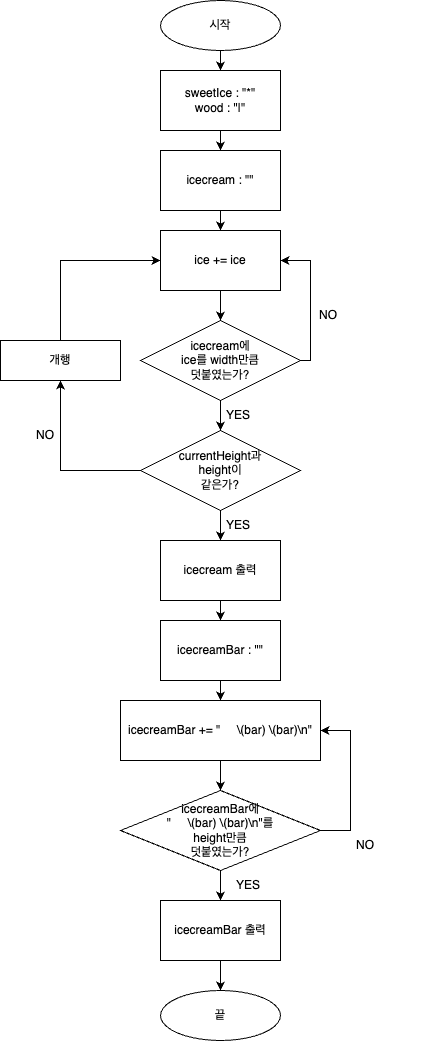

The diagram above was exported from draw.io. Its source (the exported page's mxGraphModel, read from the mxfile embedded in the PNG):
<mxGraphModel dx="1691" dy="1121" grid="1" gridSize="10" guides="1" tooltips="1" connect="1" arrows="1" fold="1" page="1" pageScale="1" pageWidth="827" pageHeight="1169" math="0" shadow="0">
  <root>
    <mxCell id="WIyWlLk6GJQsqaUBKTNV-0" />
    <mxCell id="WIyWlLk6GJQsqaUBKTNV-1" parent="WIyWlLk6GJQsqaUBKTNV-0" />
    <mxCell id="R5dM-xNtUByEDOpqsUr3-4" value="" style="edgeStyle=orthogonalEdgeStyle;rounded=0;orthogonalLoop=1;jettySize=auto;html=1;" edge="1" parent="WIyWlLk6GJQsqaUBKTNV-1" source="eiEpU_dikUnkJ_Xiy95i-0" target="R5dM-xNtUByEDOpqsUr3-3">
      <mxGeometry relative="1" as="geometry" />
    </mxCell>
    <mxCell id="eiEpU_dikUnkJ_Xiy95i-0" value="sweetIce : &quot;*&quot;&lt;br&gt;wood : &quot;|&quot;" style="rounded=0;whiteSpace=wrap;html=1;" parent="WIyWlLk6GJQsqaUBKTNV-1" vertex="1">
      <mxGeometry x="-10" y="100" width="120" height="60" as="geometry" />
    </mxCell>
    <mxCell id="eiEpU_dikUnkJ_Xiy95i-2" value="ice += ice" style="rounded=0;whiteSpace=wrap;html=1;" parent="WIyWlLk6GJQsqaUBKTNV-1" vertex="1">
      <mxGeometry x="-10" y="260" width="120" height="60" as="geometry" />
    </mxCell>
    <mxCell id="eiEpU_dikUnkJ_Xiy95i-26" style="edgeStyle=orthogonalEdgeStyle;rounded=0;orthogonalLoop=1;jettySize=auto;html=1;entryX=1;entryY=0.5;entryDx=0;entryDy=0;" parent="WIyWlLk6GJQsqaUBKTNV-1" source="eiEpU_dikUnkJ_Xiy95i-5" target="eiEpU_dikUnkJ_Xiy95i-2" edge="1">
      <mxGeometry relative="1" as="geometry">
        <Array as="points">
          <mxPoint x="140" y="390" />
          <mxPoint x="140" y="290" />
        </Array>
      </mxGeometry>
    </mxCell>
    <mxCell id="eiEpU_dikUnkJ_Xiy95i-5" value="icecream에&lt;br&gt;ice를 width만큼&lt;br&gt;덧붙였는가?" style="rhombus;whiteSpace=wrap;html=1;" parent="WIyWlLk6GJQsqaUBKTNV-1" vertex="1">
      <mxGeometry x="-30" y="350" width="160" height="80" as="geometry" />
    </mxCell>
    <mxCell id="eiEpU_dikUnkJ_Xiy95i-6" value="" style="endArrow=classic;html=1;rounded=0;exitX=0.5;exitY=1;exitDx=0;exitDy=0;entryX=0.5;entryY=0;entryDx=0;entryDy=0;" parent="WIyWlLk6GJQsqaUBKTNV-1" source="eiEpU_dikUnkJ_Xiy95i-2" target="eiEpU_dikUnkJ_Xiy95i-5" edge="1">
      <mxGeometry width="50" height="50" relative="1" as="geometry">
        <mxPoint y="410" as="sourcePoint" />
        <mxPoint x="50" y="360" as="targetPoint" />
      </mxGeometry>
    </mxCell>
    <mxCell id="eiEpU_dikUnkJ_Xiy95i-7" value="개행" style="rounded=0;whiteSpace=wrap;html=1;" parent="WIyWlLk6GJQsqaUBKTNV-1" vertex="1">
      <mxGeometry x="-170" y="370" width="120" height="40" as="geometry" />
    </mxCell>
    <mxCell id="eiEpU_dikUnkJ_Xiy95i-29" style="edgeStyle=orthogonalEdgeStyle;rounded=0;orthogonalLoop=1;jettySize=auto;html=1;exitX=0.5;exitY=0;exitDx=0;exitDy=0;" parent="WIyWlLk6GJQsqaUBKTNV-1" source="eiEpU_dikUnkJ_Xiy95i-7" edge="1">
      <mxGeometry relative="1" as="geometry">
        <mxPoint x="-10" y="290" as="targetPoint" />
        <Array as="points">
          <mxPoint x="-110" y="290" />
        </Array>
        <mxPoint x="-50" y="460" as="sourcePoint" />
      </mxGeometry>
    </mxCell>
    <mxCell id="eiEpU_dikUnkJ_Xiy95i-9" value="" style="endArrow=classic;html=1;rounded=0;exitX=0.5;exitY=1;exitDx=0;exitDy=0;entryX=0.5;entryY=0;entryDx=0;entryDy=0;" parent="WIyWlLk6GJQsqaUBKTNV-1" source="eiEpU_dikUnkJ_Xiy95i-5" target="R5dM-xNtUByEDOpqsUr3-7" edge="1">
      <mxGeometry width="50" height="50" relative="1" as="geometry">
        <mxPoint y="570" as="sourcePoint" />
        <mxPoint x="50" y="520" as="targetPoint" />
      </mxGeometry>
    </mxCell>
    <mxCell id="eiEpU_dikUnkJ_Xiy95i-12" value="icecreamBar += &quot;&amp;nbsp; &amp;nbsp; &amp;nbsp;&lt;span style=&quot;color: rgb(196, 26, 22);&quot; class=&quot;s1&quot;&gt;&lt;/span&gt;\(bar)&lt;span style=&quot;&quot; class=&quot;s1&quot;&gt; &lt;/span&gt;\(bar)\n&lt;span style=&quot;&quot; class=&quot;s1&quot;&gt;&quot;&lt;br&gt;&lt;/span&gt;" style="rounded=0;whiteSpace=wrap;html=1;" parent="WIyWlLk6GJQsqaUBKTNV-1" vertex="1">
      <mxGeometry x="-50" y="730" width="200" height="60" as="geometry" />
    </mxCell>
    <mxCell id="eiEpU_dikUnkJ_Xiy95i-32" style="edgeStyle=orthogonalEdgeStyle;rounded=0;orthogonalLoop=1;jettySize=auto;html=1;entryX=1;entryY=0.5;entryDx=0;entryDy=0;" parent="WIyWlLk6GJQsqaUBKTNV-1" source="eiEpU_dikUnkJ_Xiy95i-13" target="eiEpU_dikUnkJ_Xiy95i-12" edge="1">
      <mxGeometry relative="1" as="geometry">
        <Array as="points">
          <mxPoint x="180" y="860" />
          <mxPoint x="180" y="760" />
        </Array>
      </mxGeometry>
    </mxCell>
    <mxCell id="R5dM-xNtUByEDOpqsUr3-24" value="" style="edgeStyle=orthogonalEdgeStyle;rounded=0;orthogonalLoop=1;jettySize=auto;html=1;" edge="1" parent="WIyWlLk6GJQsqaUBKTNV-1" source="eiEpU_dikUnkJ_Xiy95i-13" target="R5dM-xNtUByEDOpqsUr3-23">
      <mxGeometry relative="1" as="geometry" />
    </mxCell>
    <mxCell id="eiEpU_dikUnkJ_Xiy95i-13" value="icecreamBar에&lt;br&gt;&quot;&amp;nbsp; &amp;nbsp; &amp;nbsp;\(bar)&lt;span style=&quot;border-color: var(--border-color);&quot; class=&quot;s1&quot;&gt;&amp;nbsp;&lt;/span&gt;\(bar)\n&lt;span style=&quot;border-color: var(--border-color);&quot; class=&quot;s1&quot;&gt;&quot;를&lt;br&gt;&lt;/span&gt;height만큼&lt;br&gt;덧붙였는가?" style="rhombus;whiteSpace=wrap;html=1;" parent="WIyWlLk6GJQsqaUBKTNV-1" vertex="1">
      <mxGeometry x="-50" y="820" width="200" height="80" as="geometry" />
    </mxCell>
    <mxCell id="eiEpU_dikUnkJ_Xiy95i-15" value="" style="endArrow=classic;html=1;rounded=0;exitX=0.5;exitY=1;exitDx=0;exitDy=0;" parent="WIyWlLk6GJQsqaUBKTNV-1" source="eiEpU_dikUnkJ_Xiy95i-12" target="eiEpU_dikUnkJ_Xiy95i-13" edge="1">
      <mxGeometry width="50" height="50" relative="1" as="geometry">
        <mxPoint x="90" y="755" as="sourcePoint" />
        <mxPoint x="140" y="705" as="targetPoint" />
      </mxGeometry>
    </mxCell>
    <mxCell id="eiEpU_dikUnkJ_Xiy95i-19" value="시작" style="ellipse;whiteSpace=wrap;html=1;" parent="WIyWlLk6GJQsqaUBKTNV-1" vertex="1">
      <mxGeometry x="-10" y="30" width="120" height="50" as="geometry" />
    </mxCell>
    <mxCell id="eiEpU_dikUnkJ_Xiy95i-23" value="" style="endArrow=classic;html=1;rounded=0;exitX=0.5;exitY=1;exitDx=0;exitDy=0;" parent="WIyWlLk6GJQsqaUBKTNV-1" source="eiEpU_dikUnkJ_Xiy95i-19" target="eiEpU_dikUnkJ_Xiy95i-0" edge="1">
      <mxGeometry width="50" height="50" relative="1" as="geometry">
        <mxPoint y="100" as="sourcePoint" />
        <mxPoint x="50" y="50" as="targetPoint" />
      </mxGeometry>
    </mxCell>
    <mxCell id="eiEpU_dikUnkJ_Xiy95i-27" value="NO" style="text;strokeColor=none;fillColor=none;align=left;verticalAlign=middle;spacingLeft=4;spacingRight=4;overflow=hidden;points=[[0,0.5],[1,0.5]];portConstraint=eastwest;rotatable=0;whiteSpace=wrap;html=1;" parent="WIyWlLk6GJQsqaUBKTNV-1" vertex="1">
      <mxGeometry x="143" y="330" width="80" height="30" as="geometry" />
    </mxCell>
    <mxCell id="eiEpU_dikUnkJ_Xiy95i-30" value="NO" style="text;strokeColor=none;fillColor=none;align=left;verticalAlign=middle;spacingLeft=4;spacingRight=4;overflow=hidden;points=[[0,0.5],[1,0.5]];portConstraint=eastwest;rotatable=0;whiteSpace=wrap;html=1;" parent="WIyWlLk6GJQsqaUBKTNV-1" vertex="1">
      <mxGeometry x="-140" y="450" width="80" height="30" as="geometry" />
    </mxCell>
    <mxCell id="eiEpU_dikUnkJ_Xiy95i-31" value="YES" style="text;strokeColor=none;fillColor=none;align=left;verticalAlign=middle;spacingLeft=4;spacingRight=4;overflow=hidden;points=[[0,0.5],[1,0.5]];portConstraint=eastwest;rotatable=0;whiteSpace=wrap;html=1;" parent="WIyWlLk6GJQsqaUBKTNV-1" vertex="1">
      <mxGeometry x="60" y="900" width="80" height="30" as="geometry" />
    </mxCell>
    <mxCell id="eiEpU_dikUnkJ_Xiy95i-33" value="NO" style="text;strokeColor=none;fillColor=none;align=left;verticalAlign=middle;spacingLeft=4;spacingRight=4;overflow=hidden;points=[[0,0.5],[1,0.5]];portConstraint=eastwest;rotatable=0;whiteSpace=wrap;html=1;" parent="WIyWlLk6GJQsqaUBKTNV-1" vertex="1">
      <mxGeometry x="180" y="860" width="80" height="30" as="geometry" />
    </mxCell>
    <mxCell id="R5dM-xNtUByEDOpqsUr3-16" style="edgeStyle=orthogonalEdgeStyle;rounded=0;orthogonalLoop=1;jettySize=auto;html=1;entryX=0.5;entryY=0;entryDx=0;entryDy=0;" edge="1" parent="WIyWlLk6GJQsqaUBKTNV-1" source="R5dM-xNtUByEDOpqsUr3-3" target="eiEpU_dikUnkJ_Xiy95i-2">
      <mxGeometry relative="1" as="geometry" />
    </mxCell>
    <mxCell id="R5dM-xNtUByEDOpqsUr3-3" value="icecream : &quot;&quot;" style="whiteSpace=wrap;html=1;rounded=0;" vertex="1" parent="WIyWlLk6GJQsqaUBKTNV-1">
      <mxGeometry x="-10" y="180" width="120" height="60" as="geometry" />
    </mxCell>
    <mxCell id="R5dM-xNtUByEDOpqsUr3-12" style="edgeStyle=orthogonalEdgeStyle;rounded=0;orthogonalLoop=1;jettySize=auto;html=1;entryX=0.5;entryY=1;entryDx=0;entryDy=0;" edge="1" parent="WIyWlLk6GJQsqaUBKTNV-1" source="R5dM-xNtUByEDOpqsUr3-7" target="eiEpU_dikUnkJ_Xiy95i-7">
      <mxGeometry relative="1" as="geometry" />
    </mxCell>
    <mxCell id="R5dM-xNtUByEDOpqsUr3-17" style="edgeStyle=orthogonalEdgeStyle;rounded=0;orthogonalLoop=1;jettySize=auto;html=1;entryX=0.5;entryY=0;entryDx=0;entryDy=0;" edge="1" parent="WIyWlLk6GJQsqaUBKTNV-1" source="R5dM-xNtUByEDOpqsUr3-7" target="R5dM-xNtUByEDOpqsUr3-14">
      <mxGeometry relative="1" as="geometry" />
    </mxCell>
    <mxCell id="R5dM-xNtUByEDOpqsUr3-7" value="currentHeight과&lt;br&gt;height이&lt;br&gt;같은가?" style="rhombus;whiteSpace=wrap;html=1;" vertex="1" parent="WIyWlLk6GJQsqaUBKTNV-1">
      <mxGeometry x="-30" y="460" width="160" height="80" as="geometry" />
    </mxCell>
    <mxCell id="R5dM-xNtUByEDOpqsUr3-10" value="YES" style="text;strokeColor=none;fillColor=none;align=left;verticalAlign=middle;spacingLeft=4;spacingRight=4;overflow=hidden;points=[[0,0.5],[1,0.5]];portConstraint=eastwest;rotatable=0;whiteSpace=wrap;html=1;" vertex="1" parent="WIyWlLk6GJQsqaUBKTNV-1">
      <mxGeometry x="50" y="540" width="80" height="30" as="geometry" />
    </mxCell>
    <mxCell id="R5dM-xNtUByEDOpqsUr3-13" value="YES" style="text;strokeColor=none;fillColor=none;align=left;verticalAlign=middle;spacingLeft=4;spacingRight=4;overflow=hidden;points=[[0,0.5],[1,0.5]];portConstraint=eastwest;rotatable=0;whiteSpace=wrap;html=1;" vertex="1" parent="WIyWlLk6GJQsqaUBKTNV-1">
      <mxGeometry x="50" y="430" width="80" height="30" as="geometry" />
    </mxCell>
    <mxCell id="R5dM-xNtUByEDOpqsUr3-19" style="edgeStyle=orthogonalEdgeStyle;rounded=0;orthogonalLoop=1;jettySize=auto;html=1;" edge="1" parent="WIyWlLk6GJQsqaUBKTNV-1" source="R5dM-xNtUByEDOpqsUr3-14" target="R5dM-xNtUByEDOpqsUr3-18">
      <mxGeometry relative="1" as="geometry" />
    </mxCell>
    <mxCell id="R5dM-xNtUByEDOpqsUr3-14" value="icecream 출력" style="rounded=0;whiteSpace=wrap;html=1;" vertex="1" parent="WIyWlLk6GJQsqaUBKTNV-1">
      <mxGeometry x="-10" y="570" width="120" height="60" as="geometry" />
    </mxCell>
    <mxCell id="R5dM-xNtUByEDOpqsUr3-20" style="edgeStyle=orthogonalEdgeStyle;rounded=0;orthogonalLoop=1;jettySize=auto;html=1;entryX=0.5;entryY=0;entryDx=0;entryDy=0;" edge="1" parent="WIyWlLk6GJQsqaUBKTNV-1" source="R5dM-xNtUByEDOpqsUr3-18" target="eiEpU_dikUnkJ_Xiy95i-12">
      <mxGeometry relative="1" as="geometry" />
    </mxCell>
    <mxCell id="R5dM-xNtUByEDOpqsUr3-18" value="icecreamBar : &quot;&quot;" style="whiteSpace=wrap;html=1;rounded=0;" vertex="1" parent="WIyWlLk6GJQsqaUBKTNV-1">
      <mxGeometry x="-10" y="650" width="120" height="60" as="geometry" />
    </mxCell>
    <mxCell id="R5dM-xNtUByEDOpqsUr3-21" value="끝" style="ellipse;whiteSpace=wrap;html=1;" vertex="1" parent="WIyWlLk6GJQsqaUBKTNV-1">
      <mxGeometry x="-10" y="1020" width="120" height="50" as="geometry" />
    </mxCell>
    <mxCell id="R5dM-xNtUByEDOpqsUr3-25" style="edgeStyle=orthogonalEdgeStyle;rounded=0;orthogonalLoop=1;jettySize=auto;html=1;entryX=0.5;entryY=0;entryDx=0;entryDy=0;" edge="1" parent="WIyWlLk6GJQsqaUBKTNV-1" source="R5dM-xNtUByEDOpqsUr3-23" target="R5dM-xNtUByEDOpqsUr3-21">
      <mxGeometry relative="1" as="geometry" />
    </mxCell>
    <mxCell id="R5dM-xNtUByEDOpqsUr3-23" value="icecreamBar 출력" style="whiteSpace=wrap;html=1;" vertex="1" parent="WIyWlLk6GJQsqaUBKTNV-1">
      <mxGeometry x="-10" y="930" width="120" height="60" as="geometry" />
    </mxCell>
  </root>
</mxGraphModel>